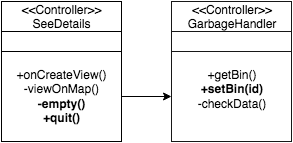

The diagram above was exported from draw.io. Its source (the exported page's mxGraphModel, read from the mxfile embedded in the PNG):
<mxGraphModel dx="1190" dy="539" grid="1" gridSize="10" guides="1" tooltips="1" connect="1" arrows="1" fold="1" page="1" pageScale="1" pageWidth="826" pageHeight="1169" math="0" shadow="0">
  <root>
    <mxCell id="0" />
    <mxCell id="1" parent="0" />
    <mxCell id="62d599a23e03cf98-1" value="&amp;lt;&amp;lt;Controller&amp;gt;&amp;gt;&lt;br&gt;SeeDetails" style="whiteSpace=wrap;html=1;gradientColor=#ffffff;" vertex="1" parent="1">
      <mxGeometry x="150" y="200" width="120" height="30" as="geometry" />
    </mxCell>
    <mxCell id="62d599a23e03cf98-2" value="" style="whiteSpace=wrap;html=1;gradientColor=#ffffff;" vertex="1" parent="1">
      <mxGeometry x="150" y="230" width="120" height="20" as="geometry" />
    </mxCell>
    <mxCell id="62d599a23e03cf98-3" value="+onCreateView()&lt;br&gt;-viewOnMap()&lt;br&gt;&lt;b&gt;-empty()&lt;/b&gt;&lt;br&gt;&lt;b&gt;+quit()&lt;/b&gt;" style="whiteSpace=wrap;html=1;gradientColor=#ffffff;" vertex="1" parent="1">
      <mxGeometry x="150" y="250" width="120" height="90" as="geometry" />
    </mxCell>
    <mxCell id="b9da7518ff74416-1" value="&amp;lt;&amp;lt;Controller&amp;gt;&amp;gt;&lt;br&gt;GarbageHandler&lt;br&gt;" style="whiteSpace=wrap;html=1;strokeColor=#171717;fillColor=#FFFFFF;gradientColor=#ffffff;" vertex="1" parent="1">
      <mxGeometry x="320" y="200" width="120" height="30" as="geometry" />
    </mxCell>
    <mxCell id="b9da7518ff74416-2" value="" style="whiteSpace=wrap;html=1;strokeColor=#171717;fillColor=#FFFFFF;gradientColor=#ffffff;" vertex="1" parent="1">
      <mxGeometry x="320" y="230" width="120" height="20" as="geometry" />
    </mxCell>
    <mxCell id="b9da7518ff74416-3" value="+getBin()&lt;br&gt;&lt;b&gt;+setBin(id)&lt;/b&gt;&lt;br&gt;-checkData()&lt;br&gt;-getList()&lt;b&gt;&lt;br&gt;&lt;/b&gt;" style="whiteSpace=wrap;html=1;strokeColor=#171717;fillColor=#FFFFFF;gradientColor=#ffffff;" vertex="1" parent="1">
      <mxGeometry x="320" y="250" width="120" height="90" as="geometry" />
    </mxCell>
    <mxCell id="b9da7518ff74416-4" value="" style="endArrow=classic;html=1;entryX=0;entryY=0.5;exitX=1;exitY=0.5;" edge="1" parent="1" source="62d599a23e03cf98-3" target="b9da7518ff74416-3">
      <mxGeometry width="50" height="50" relative="1" as="geometry">
        <mxPoint x="260" y="440" as="sourcePoint" />
        <mxPoint x="280" y="330" as="targetPoint" />
      </mxGeometry>
    </mxCell>
  </root>
</mxGraphModel>